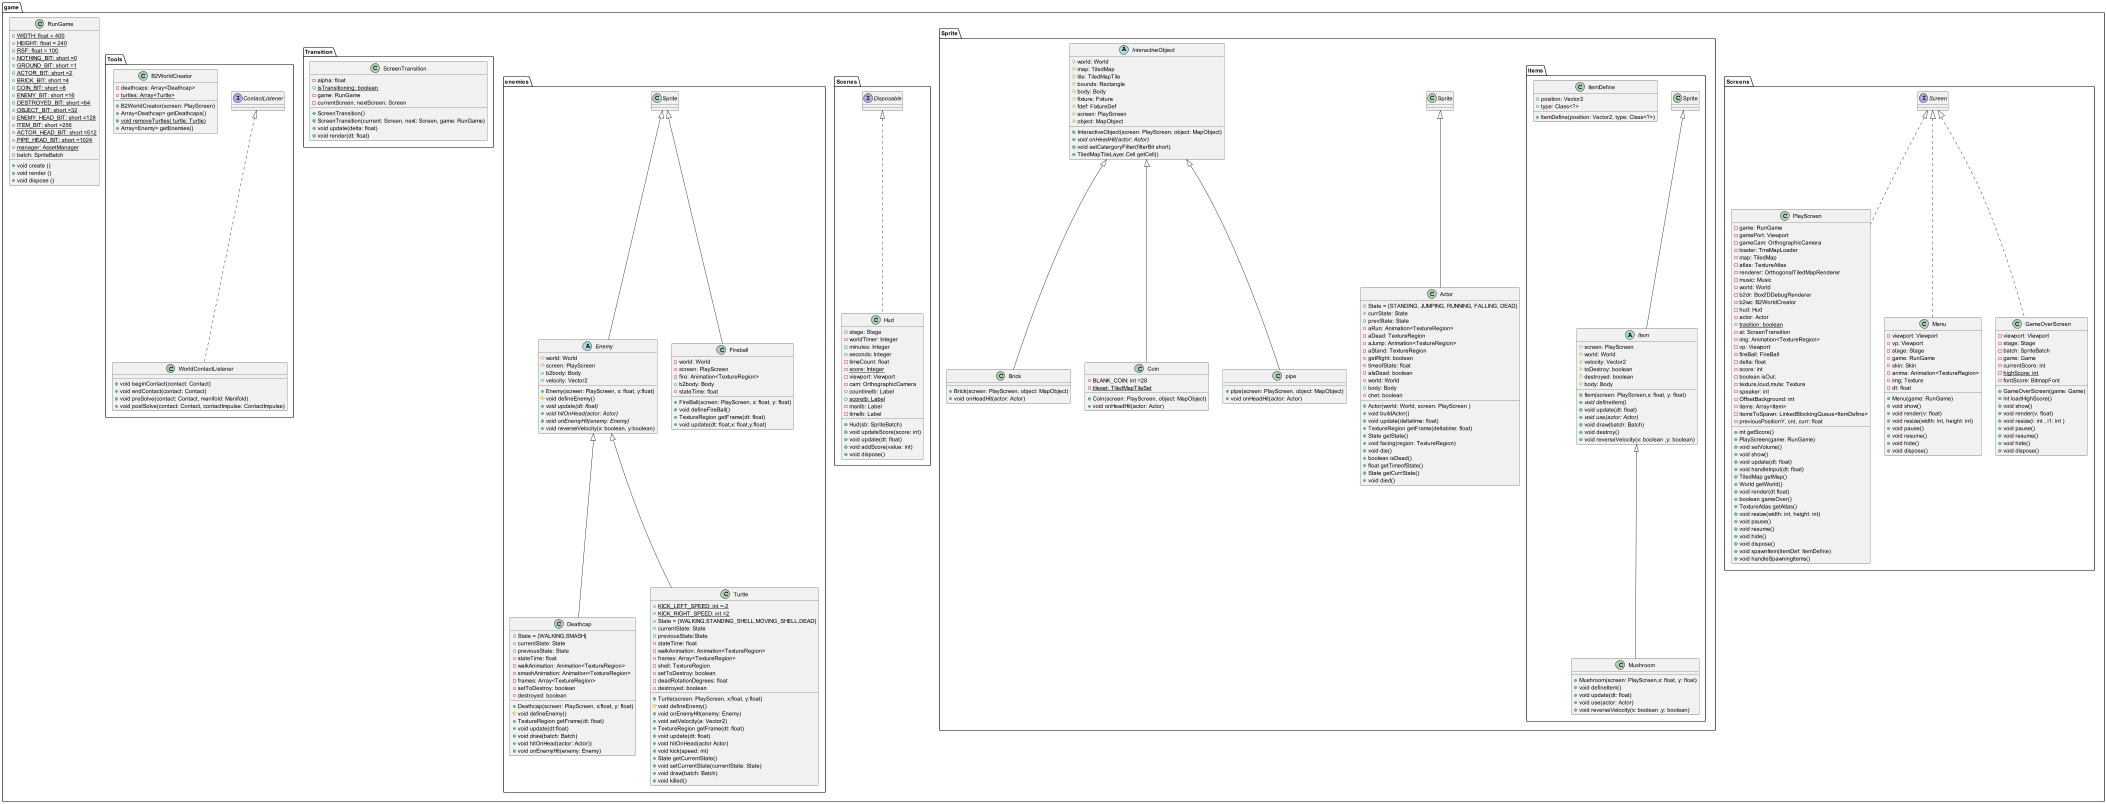

The diagram above was rendered by PlantUML. Its source (embedded in the PNG):
@startuml
'https://plantuml.com/sequence-diagE
package game{
class RunGame{
+ {static} WIDTH: float = 400
+ {static} HEIGHT: float = 240
+ {static} RSF: float = 100
+ {static} NOTHING_BIT: short =0
+ {static} GROUND_BIT: short =1
+ {static} ACTOR_BIT: short =2
+ {static} BRICK_BIT: short =4
+ {static} COIN_BIT: short =8
+ {static} ENEMY_BIT: short =16
+ {static} DESTROYED_BIT: short =64
+ {static} OBJECT_BIT: short =32
+ {static} ENEMY_HEAD_BIT: short =128
+ {static} ITEM_BIT: short =256
+ {static} ACTOR_HEAD_BIT: short =512
+ {static} PIPE_HEAD_BIT: short =1024
+ {static} manager: AssetManager
+ batch: SpriteBatch

+ void create ()
+ void render ()
+ void dispose ()
}

package Screens{
class PlayScreen implements Screen
class Menu implements Screen
class GameOverScreen implements Screen
class PlayScreen{
- game: RunGame
- gamePort: Viewport
- gameCam: OrthographicCamera
- loader: TmxMapLoader
- map: TiledMap
- atlas: TextureAtlas
- renderer: OrthogonalTiledMapRenderer
- music: Music
- world: World
- b2dr: Box2DDebugRenderer
- b2wc: B2WorldCreator
- hud: Hud
- actor: Actor
+ {static} trasition: boolean
- st: ScreenTransition
- img: Animation<TextureRegion>
- vp: Viewport
- fireBall: FireBall
- delta: float
- score: int
- boolean isOut:
- texture,loud,mute: Texture
- speaker: int
- OffsetBackground: int
- items: Array<Item>
- itemsToSpawn: LinkedBlockingQueue<ItemDefine>
- previousPositionY, cnt, curr: float

+ int getScore()
+ PlayScreen(game: RunGame)
+ void setVolume()
+ void show()
+ void update(dt: float)
+ void handleInput(dt: float)
+ TiledMap getMap()
+ World getWorld()
+ void render(dt float)
+ boolean gameOver()
+ TextureAtlas getAtlas()
+ void resize(width: int, height: int)
+ void pause()
+ void resume()
+ void hide()
+ void dispose()
+ void spawnItem(itemDef: ItemDefine)
+ void handleSpawningItems()
}
class  Menu{
- viewport: Viewport
- vp; Viewport
- stage: Stage
- game: RunGame
- skin: Skin
- anima: Animation<TextureRegion>
- img; Texture
- dt: float

+ Menu(game: RunGame)
+ void show()
+ void render(v: float)
+ void resize(width: int, height: int)
+ void pause()
+ void resume()
+ void hide()
+ void dispose()
}

class GameOverScreen{
- viewport: Viewport
- stage: Stage
- batch: SpriteBatch
- game: Game
- currentScore: int
- {static} highScore: int
- fontScore: BitmapFont

+ GameOverScreen(game: Game)
+ int loadHighScore()
+ void show()
+ void render(v: float)
+ void resize(i: int , i1: int )
+ void pause()
+ void resume()
+ void hide()
+ void dispose()
}
}
package Sprite{
class Actor extends Sprite
class Brick extends InteractiveObject
class Coin extends InteractiveObject
class pipe extends InteractiveObject
class Actor{
+ State = {STANDING, JUMPING, RUNNING, FALLING, DEAD}
+ currState: State
+ prevState: State
- aRun: Animation<TextureRegion>
- aDead: TextureRegion
- aJump: Animation<TextureRegion>
- aStand: TextureRegion
- getRight: boolean
- timeofState: float
- aIsDead: boolean
- world: World
+ body: Body
- chet: boolean

+ Actor(world: World, screen: PlayScreen )
+ void buildActor()
+ void update(deltatime: float)
+ TextureRegion getFrame(deltatime: float)
+ State getState()
+ void facing(region: TextureRegion)
+ void die()
+ boolean isDead()
+ float getTimeofState()
+ State getCurrState()
+ void died()
}

abstract class InteractiveObject{
# world: World
# map: TiledMap
# tile: TiledMapTile
# bounds: Rectangle
# body: Body
# fixture: Fixture
# fdef: FixtureDef
# screen: PlayScreen
# object: MapObject

+ InteractiveObject(screen: PlayScreen, object: MapObject)
+ {abstract} void onHeadHit(actor: Actor)
+ void setCatergoryFilter(filterBit short)
+ TiledMapTileLayer.Cell getCell()
}

class Brick{
+ Brick(screen: PlayScreen, object: MapObject)
+ void onHeadHit(actor: Actor)
}

class Coin{
- BLANK_COIN: int =28
- {static} tileset: TiledMapTileSet

+ Coin(screen: PlayScreen, object: MapObject)
+ void onHeadHit(actor: Actor)
}

class pipe{
+ pipe(screen: PlayScreen, object: MapObject)
+ void onHeadHit(actor: Actor)
}
package Items{
class Item extends Sprite
class Mushroom extends Item
abstract class Item{
# screen: PlayScreen
# world: World
# velocity: Vector2
# toDestroy: boolean
# destroyed: boolean
# body: Body

+ Item(screen: PlayScreen,x: float, y: float)
+ {abstract} void defineItem()
+ void update(dt: float)
+ {abstract} void use(actor: Actor)
+ void draw(batch: Batch)
+ void destroy()
+ void reverseVelocity(x: boolean ,y: boolean)
}

class ItemDefine{
+ position: Vector2
+ type: Class<?>

+ ItemDefine(position: Vector2, type: Class<?>)
}

class Mushroom{
+ Mushroom(screen: PlayScreen,x: float, y: float)
+ void defineItem()
+ void update(dt: float)
+ void use(actor: Actor)
+ void reverseVelocity(x: boolean ,y: boolean)
}
}
}
package Scenes{
class Hud implements Disposable
class Hud{
+ stage: Stage
- worldTimer: Integer
+ minutes: Integer
+ seconds: Integer
- timeCount: float
- {static} score: Integer
- viewport: Viewport
- cam: OrthographicCamera
+ countimelb: Label
+ {static} scorelb: Label
- manlb: Label
- timelb: Label

+ Hud(sb: SpriteBatch)
+ void updateScore(score: int)
+ void update(dt: float)
+ void addScore(value: int)
+ void dispose()
}
}
package enemies {
class Deathcap extends Enemy
class Turtle extends Enemy
class Enemy extends Sprite
class Fireball extends Sprite
abstract class Enemy{
# world: World
# screen: PlayScreen
+ b2body: Body
+ velocity: Vector2

+ Enemy(screen: PlayScreen, x: float, y:float)
#  void defineEnemy()
+ {abstract} void update(dt: float)
+ {abstract} void hitOnHead(actor: Actor)
+ {abstract} void onEnemyHit(enemy: Enemy)
+ void reverseVelocity(x: boolean, y:boolean)
}

class Deathcap{
+ State = {WALKING,SMASH}
+ currentState: State
+ previousState: State
- stateTime: float
- walkAnimation: Animation<TextureRegion>
- smashAnimation: Animation<TextureRegion>
- frames: Array<TextureRegion>
- setToDestroy: boolean
- destroyed: boolean

+ Deathcap(screen: PlayScreen, x:float, y: float)
# void defineEnemy()
+ TextureRegion getFrame(dt: float)
+ void update(dt:float)
+ void draw(batch: Batch)
+ void hitOnHead(actor: Actor))
+ void onEnemyHit(enemy: Enemy)
}

class Turtle{
+ {static} KICK_LEFT_SPEED: int =-2
+ {static} KICK_RIGHT_SPEED: int =2
+ State = {WALKING,STANDING_SHELL,MOVING_SHELL,DEAD}
+ currentState: State
+ previousState:State
- stateTime: float
- walkAnimation: Animation<TextureRegion>
- frames: Array<TextureRegion>
- shell: TextureRegion
- setToDestroy: boolean
- deadRotationDegrees: float
- destroyed: boolean

+ Turtle(screen: PlayScreen, x:float, y:float)
# void defineEnemy()
+ void onEnemyHit(enemy: Enemy)
+ void setVelocity(a: Vector2)
+ TextureRegion getFrame(dt: float)
+ void update(dt: float)
+ void hitOnHead(actor Actor)
+ void kick(speed: int)
+ State getCurrentState()
+ void setCurrentState(currentState: State)
+ void draw(batch: Batch)
+ void killed()
}

class Fireball{
- world: World
- screen: PlayScreen
- fire: Animation<TextureRegion>
+ b2body: Body
- stateTime: float

+ FireBall(screen: PlayScreen, x: float, y: float)
+ void defineFireBall()
+ TextureRegion getFrame(dt: float)
+ void update(dt: float,x: float,y:float)
}
}
package Tools{
class WorldContactListener implements ContactListener
class B2WorldCreator {
- deathcaps: Array<Deathcap>
- {static} turtles: Array<Turtle>

+ B2WorldCreator(screen: PlayScreen)
+ Array<Deathcap> getDeathcaps()
+ {static} void removeTurtles( turtle: Turtle)
+ Array<Enemy> getEnemies()
}

class WorldContactListener{
+ void beginContact(contact: Contact)
+ void endContact(contact: Contact)
+ void preSolve(contact: Contact, manifold: Manifold)
+ void postSolve(contact: Contact, contactImpulse: ContactImpulse)
}
}
package Transition{
class ScreenTransition {
- alpha: float
+ {static} isTransitioning: boolean
- game: RunGame
- currentScreen, nextScreen: Screen

+ ScreenTransition()
+ ScreenTransition(current: Screen, next: Screen, game: RunGame)
+ void update(delta: float)
+ void render(dt: float)
}
}
}

@enduml